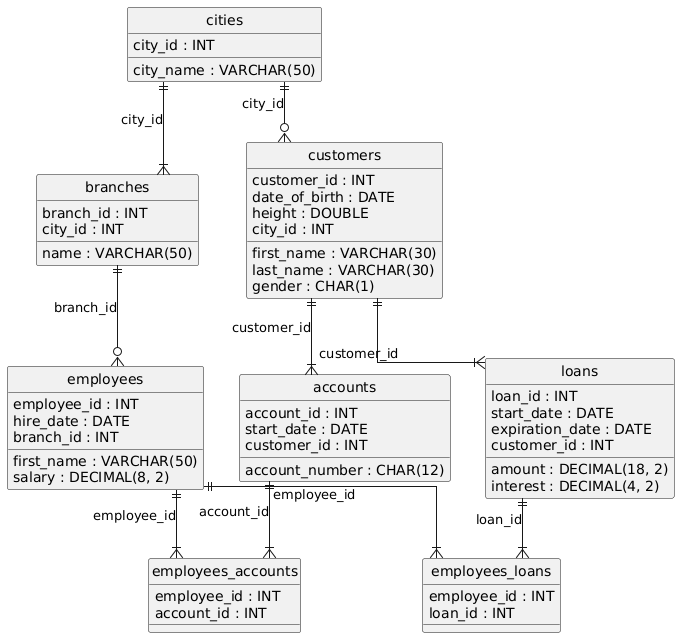

The diagram above was rendered by PlantUML. Its source (embedded in the PNG):
@startuml
hide circle
skinparam linetype ortho

entity "cities" as cities {
  city_id : INT
  city_name : VARCHAR(50)
}

entity "customers" as customers {
  customer_id : INT
  first_name : VARCHAR(30)
  last_name : VARCHAR(30)
  gender : CHAR(1)
  date_of_birth : DATE
  height : DOUBLE
  city_id : INT
}

entity "accounts" as accounts {
  account_id : INT
  account_number : CHAR(12)
  start_date : DATE
  customer_id : INT
}

entity "loans" as loans {
  loan_id : INT
  start_date : DATE
  amount : DECIMAL(18, 2)
  interest : DECIMAL(4, 2)
  expiration_date : DATE
  customer_id : INT
}

entity "branches" as branches {
  branch_id : INT
  name : VARCHAR(50)
  city_id : INT
}

entity "employees" as employees {
  employee_id : INT
  first_name : VARCHAR(50)
  hire_date : DATE
  salary : DECIMAL(8, 2)
  branch_id : INT
}

entity "employees_loans" as employees_loans {
  employee_id : INT
  loan_id : INT
}

entity "employees_accounts" as employees_accounts {
  employee_id : INT
  account_id : INT
}

cities ||--o{ customers : "city_id"
customers ||--|{ accounts : "customer_id"
customers ||--|{ loans : "customer_id"
cities ||--|{ branches : "city_id"
branches ||--o{ employees : "branch_id"
employees ||--|{ employees_loans : "employee_id"
loans ||--|{ employees_loans : "loan_id"
employees ||--|{ employees_accounts : "employee_id"
accounts ||--|{ employees_accounts : "account_id"
@enduml